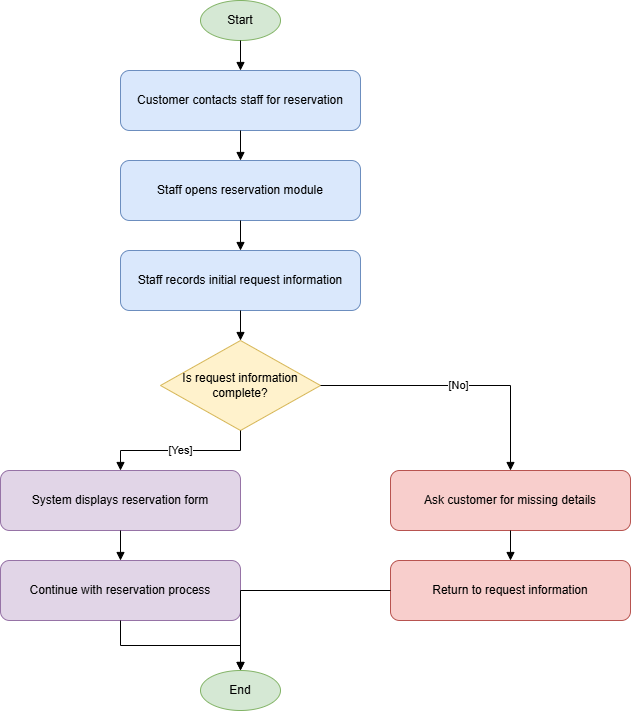

The diagram above was exported from draw.io. Its source (the exported page's mxGraphModel, read from the mxfile embedded in the PNG):
<mxGraphModel dx="1287" dy="742" grid="1" gridSize="10" guides="1" tooltips="1" connect="1" arrows="1" fold="1" page="1" pageScale="1" pageWidth="850" pageHeight="1100" math="0" shadow="0">
  <root>
    <mxCell id="0" />
    <mxCell id="1" parent="0" />
    <mxCell id="-JWaG8fkD5eTM21HBunn-1" parent="1" style="ellipse;whiteSpace=wrap;html=1;fillColor=#d5e8d4;strokeColor=#82b366;" value="Start" vertex="1">
      <mxGeometry height="40" width="80" x="310" y="20" as="geometry" />
    </mxCell>
    <mxCell id="-JWaG8fkD5eTM21HBunn-2" parent="1" style="rounded=1;whiteSpace=wrap;html=1;fillColor=#dae8fc;strokeColor=#6c8ebf;" value="Customer contacts staff for reservation" vertex="1">
      <mxGeometry height="60" width="240" x="230" y="90" as="geometry" />
    </mxCell>
    <mxCell id="-JWaG8fkD5eTM21HBunn-3" edge="1" parent="1" source="-JWaG8fkD5eTM21HBunn-1" style="edgeStyle=orthogonalEdgeStyle;rounded=0;orthogonalLoop=1;jettySize=auto;html=1;endArrow=block;endFill=1;" target="-JWaG8fkD5eTM21HBunn-2" value="">
      <mxGeometry relative="1" as="geometry" />
    </mxCell>
    <mxCell id="-JWaG8fkD5eTM21HBunn-4" parent="1" style="rounded=1;whiteSpace=wrap;html=1;fillColor=#dae8fc;strokeColor=#6c8ebf;" value="Staff opens reservation module" vertex="1">
      <mxGeometry height="60" width="240" x="230" y="180" as="geometry" />
    </mxCell>
    <mxCell id="-JWaG8fkD5eTM21HBunn-5" edge="1" parent="1" source="-JWaG8fkD5eTM21HBunn-2" style="edgeStyle=orthogonalEdgeStyle;rounded=0;orthogonalLoop=1;jettySize=auto;html=1;endArrow=block;endFill=1;" target="-JWaG8fkD5eTM21HBunn-4" value="">
      <mxGeometry relative="1" as="geometry" />
    </mxCell>
    <mxCell id="-JWaG8fkD5eTM21HBunn-6" parent="1" style="rounded=1;whiteSpace=wrap;html=1;fillColor=#dae8fc;strokeColor=#6c8ebf;" value="Staff records initial request information" vertex="1">
      <mxGeometry height="60" width="240" x="230" y="270" as="geometry" />
    </mxCell>
    <mxCell id="-JWaG8fkD5eTM21HBunn-7" edge="1" parent="1" source="-JWaG8fkD5eTM21HBunn-4" style="edgeStyle=orthogonalEdgeStyle;rounded=0;orthogonalLoop=1;jettySize=auto;html=1;endArrow=block;endFill=1;" target="-JWaG8fkD5eTM21HBunn-6" value="">
      <mxGeometry relative="1" as="geometry" />
    </mxCell>
    <mxCell id="-JWaG8fkD5eTM21HBunn-8" parent="1" style="rhombus;whiteSpace=wrap;html=1;fillColor=#fff2cc;strokeColor=#d6b656;" value="Is request information complete?" vertex="1">
      <mxGeometry height="90" width="160" x="270" y="360" as="geometry" />
    </mxCell>
    <mxCell id="-JWaG8fkD5eTM21HBunn-9" edge="1" parent="1" source="-JWaG8fkD5eTM21HBunn-6" style="edgeStyle=orthogonalEdgeStyle;rounded=0;orthogonalLoop=1;jettySize=auto;html=1;endArrow=block;endFill=1;" target="-JWaG8fkD5eTM21HBunn-8" value="">
      <mxGeometry relative="1" as="geometry" />
    </mxCell>
    <mxCell id="-JWaG8fkD5eTM21HBunn-10" parent="1" style="rounded=1;whiteSpace=wrap;html=1;fillColor=#e1d5e7;strokeColor=#9673a6;" value="System displays reservation form" vertex="1">
      <mxGeometry height="60" width="240" x="110" y="490" as="geometry" />
    </mxCell>
    <mxCell id="-JWaG8fkD5eTM21HBunn-11" edge="1" parent="1" source="-JWaG8fkD5eTM21HBunn-8" style="edgeStyle=orthogonalEdgeStyle;rounded=0;orthogonalLoop=1;jettySize=auto;html=1;endArrow=block;endFill=1;" target="-JWaG8fkD5eTM21HBunn-10" value="[Yes]">
      <mxGeometry relative="1" as="geometry" />
    </mxCell>
    <mxCell id="-JWaG8fkD5eTM21HBunn-12" parent="1" style="rounded=1;whiteSpace=wrap;html=1;fillColor=#e1d5e7;strokeColor=#9673a6;" value="Continue with reservation process" vertex="1">
      <mxGeometry height="60" width="240" x="110" y="580" as="geometry" />
    </mxCell>
    <mxCell id="-JWaG8fkD5eTM21HBunn-13" edge="1" parent="1" source="-JWaG8fkD5eTM21HBunn-10" style="edgeStyle=orthogonalEdgeStyle;rounded=0;orthogonalLoop=1;jettySize=auto;html=1;endArrow=block;endFill=1;" target="-JWaG8fkD5eTM21HBunn-12" value="">
      <mxGeometry relative="1" as="geometry" />
    </mxCell>
    <mxCell id="-JWaG8fkD5eTM21HBunn-14" parent="1" style="rounded=1;whiteSpace=wrap;html=1;fillColor=#f8cecc;strokeColor=#b85450;" value="Ask customer for missing details" vertex="1">
      <mxGeometry height="60" width="240" x="500" y="490" as="geometry" />
    </mxCell>
    <mxCell id="-JWaG8fkD5eTM21HBunn-15" edge="1" parent="1" source="-JWaG8fkD5eTM21HBunn-8" style="edgeStyle=orthogonalEdgeStyle;rounded=0;orthogonalLoop=1;jettySize=auto;html=1;endArrow=block;endFill=1;" target="-JWaG8fkD5eTM21HBunn-14" value="[No]">
      <mxGeometry relative="1" as="geometry" />
    </mxCell>
    <mxCell id="-JWaG8fkD5eTM21HBunn-16" parent="1" style="rounded=1;whiteSpace=wrap;html=1;fillColor=#f8cecc;strokeColor=#b85450;" value="Return to request information" vertex="1">
      <mxGeometry height="60" width="240" x="500" y="580" as="geometry" />
    </mxCell>
    <mxCell id="-JWaG8fkD5eTM21HBunn-17" edge="1" parent="1" source="-JWaG8fkD5eTM21HBunn-14" style="edgeStyle=orthogonalEdgeStyle;rounded=0;orthogonalLoop=1;jettySize=auto;html=1;endArrow=block;endFill=1;" target="-JWaG8fkD5eTM21HBunn-16" value="">
      <mxGeometry relative="1" as="geometry" />
    </mxCell>
    <mxCell id="-JWaG8fkD5eTM21HBunn-18" parent="1" style="ellipse;whiteSpace=wrap;html=1;fillColor=#d5e8d4;strokeColor=#82b366;" value="End" vertex="1">
      <mxGeometry height="40" width="80" x="310" y="690" as="geometry" />
    </mxCell>
    <mxCell id="-JWaG8fkD5eTM21HBunn-19" edge="1" parent="1" source="-JWaG8fkD5eTM21HBunn-12" style="edgeStyle=orthogonalEdgeStyle;rounded=0;orthogonalLoop=1;jettySize=auto;html=1;endArrow=block;endFill=1;" target="-JWaG8fkD5eTM21HBunn-18" value="">
      <mxGeometry relative="1" as="geometry" />
    </mxCell>
    <mxCell id="-JWaG8fkD5eTM21HBunn-20" edge="1" parent="1" source="-JWaG8fkD5eTM21HBunn-16" style="edgeStyle=orthogonalEdgeStyle;rounded=0;orthogonalLoop=1;jettySize=auto;html=1;endArrow=block;endFill=1;" target="-JWaG8fkD5eTM21HBunn-18" value="">
      <mxGeometry relative="1" as="geometry" />
    </mxCell>
  </root>
</mxGraphModel>